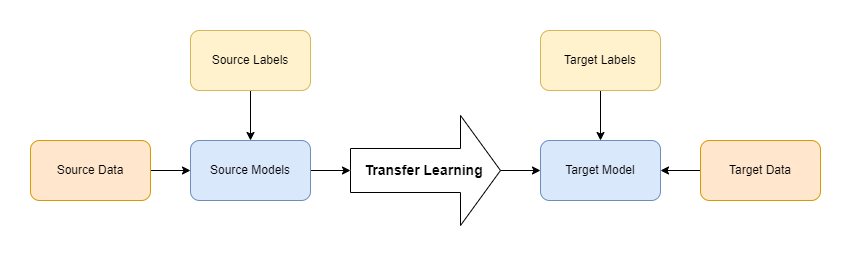

The diagram above was exported from draw.io. Its source (the exported page's mxGraphModel, read from the mxfile embedded in the PNG):
<mxGraphModel dx="1147" dy="793" grid="1" gridSize="10" guides="1" tooltips="1" connect="1" arrows="1" fold="1" page="1" pageScale="1" pageWidth="827" pageHeight="1169" math="0" shadow="0">
  <root>
    <mxCell id="0" />
    <mxCell id="1" parent="0" />
    <mxCell id="cSyqOFKBjB6eQGzYUbGO-14" value="" style="edgeStyle=orthogonalEdgeStyle;rounded=0;orthogonalLoop=1;jettySize=auto;html=1;" edge="1" parent="1" source="cSyqOFKBjB6eQGzYUbGO-1" target="cSyqOFKBjB6eQGzYUbGO-2">
      <mxGeometry relative="1" as="geometry" />
    </mxCell>
    <mxCell id="cSyqOFKBjB6eQGzYUbGO-1" value="Source Labels" style="rounded=1;whiteSpace=wrap;html=1;fillColor=#fff2cc;strokeColor=#d6b656;" vertex="1" parent="1">
      <mxGeometry x="170" y="120" width="120" height="60" as="geometry" />
    </mxCell>
    <mxCell id="cSyqOFKBjB6eQGzYUbGO-13" value="" style="edgeStyle=orthogonalEdgeStyle;rounded=0;orthogonalLoop=1;jettySize=auto;html=1;" edge="1" parent="1" source="cSyqOFKBjB6eQGzYUbGO-2">
      <mxGeometry relative="1" as="geometry">
        <mxPoint x="330" y="260" as="targetPoint" />
      </mxGeometry>
    </mxCell>
    <mxCell id="cSyqOFKBjB6eQGzYUbGO-2" value="Source Models" style="rounded=1;whiteSpace=wrap;html=1;fillColor=#dae8fc;strokeColor=#6c8ebf;" vertex="1" parent="1">
      <mxGeometry x="170" y="230" width="120" height="60" as="geometry" />
    </mxCell>
    <mxCell id="cSyqOFKBjB6eQGzYUbGO-18" value="" style="edgeStyle=orthogonalEdgeStyle;rounded=0;orthogonalLoop=1;jettySize=auto;html=1;" edge="1" parent="1" source="cSyqOFKBjB6eQGzYUbGO-3" target="cSyqOFKBjB6eQGzYUbGO-4">
      <mxGeometry relative="1" as="geometry" />
    </mxCell>
    <mxCell id="cSyqOFKBjB6eQGzYUbGO-3" value="Target Data" style="rounded=1;whiteSpace=wrap;html=1;fillColor=#ffe6cc;strokeColor=#d79b00;" vertex="1" parent="1">
      <mxGeometry x="680" y="230" width="120" height="60" as="geometry" />
    </mxCell>
    <mxCell id="cSyqOFKBjB6eQGzYUbGO-4" value="Target Model" style="rounded=1;whiteSpace=wrap;html=1;fillColor=#dae8fc;strokeColor=#6c8ebf;" vertex="1" parent="1">
      <mxGeometry x="520" y="230" width="120" height="60" as="geometry" />
    </mxCell>
    <mxCell id="cSyqOFKBjB6eQGzYUbGO-16" value="" style="edgeStyle=orthogonalEdgeStyle;rounded=0;orthogonalLoop=1;jettySize=auto;html=1;" edge="1" parent="1" source="cSyqOFKBjB6eQGzYUbGO-5" target="cSyqOFKBjB6eQGzYUbGO-4">
      <mxGeometry relative="1" as="geometry" />
    </mxCell>
    <mxCell id="cSyqOFKBjB6eQGzYUbGO-5" value="Target Labels" style="rounded=1;whiteSpace=wrap;html=1;fillColor=#fff2cc;strokeColor=#d6b656;" vertex="1" parent="1">
      <mxGeometry x="520" y="120" width="120" height="60" as="geometry" />
    </mxCell>
    <mxCell id="cSyqOFKBjB6eQGzYUbGO-12" value="" style="edgeStyle=orthogonalEdgeStyle;rounded=0;orthogonalLoop=1;jettySize=auto;html=1;" edge="1" parent="1" source="cSyqOFKBjB6eQGzYUbGO-6" target="cSyqOFKBjB6eQGzYUbGO-2">
      <mxGeometry relative="1" as="geometry" />
    </mxCell>
    <mxCell id="cSyqOFKBjB6eQGzYUbGO-6" value="Source Data" style="rounded=1;whiteSpace=wrap;html=1;fillColor=#ffe6cc;strokeColor=#d79b00;" vertex="1" parent="1">
      <mxGeometry x="10" y="230" width="120" height="60" as="geometry" />
    </mxCell>
    <mxCell id="cSyqOFKBjB6eQGzYUbGO-15" value="" style="edgeStyle=orthogonalEdgeStyle;rounded=0;orthogonalLoop=1;jettySize=auto;html=1;" edge="1" parent="1" target="cSyqOFKBjB6eQGzYUbGO-4">
      <mxGeometry relative="1" as="geometry">
        <mxPoint x="460" y="260" as="sourcePoint" />
      </mxGeometry>
    </mxCell>
    <mxCell id="cSyqOFKBjB6eQGzYUbGO-19" value="&lt;b&gt;&lt;font style=&quot;font-size: 14px&quot;&gt;Transfer Learning&amp;nbsp;&lt;/font&gt;&lt;/b&gt;" style="html=1;shadow=0;dashed=0;align=center;verticalAlign=middle;shape=mxgraph.arrows2.arrow;dy=0.6;dx=40;notch=0;" vertex="1" parent="1">
      <mxGeometry x="330" y="205" width="150" height="110" as="geometry" />
    </mxCell>
  </root>
</mxGraphModel>